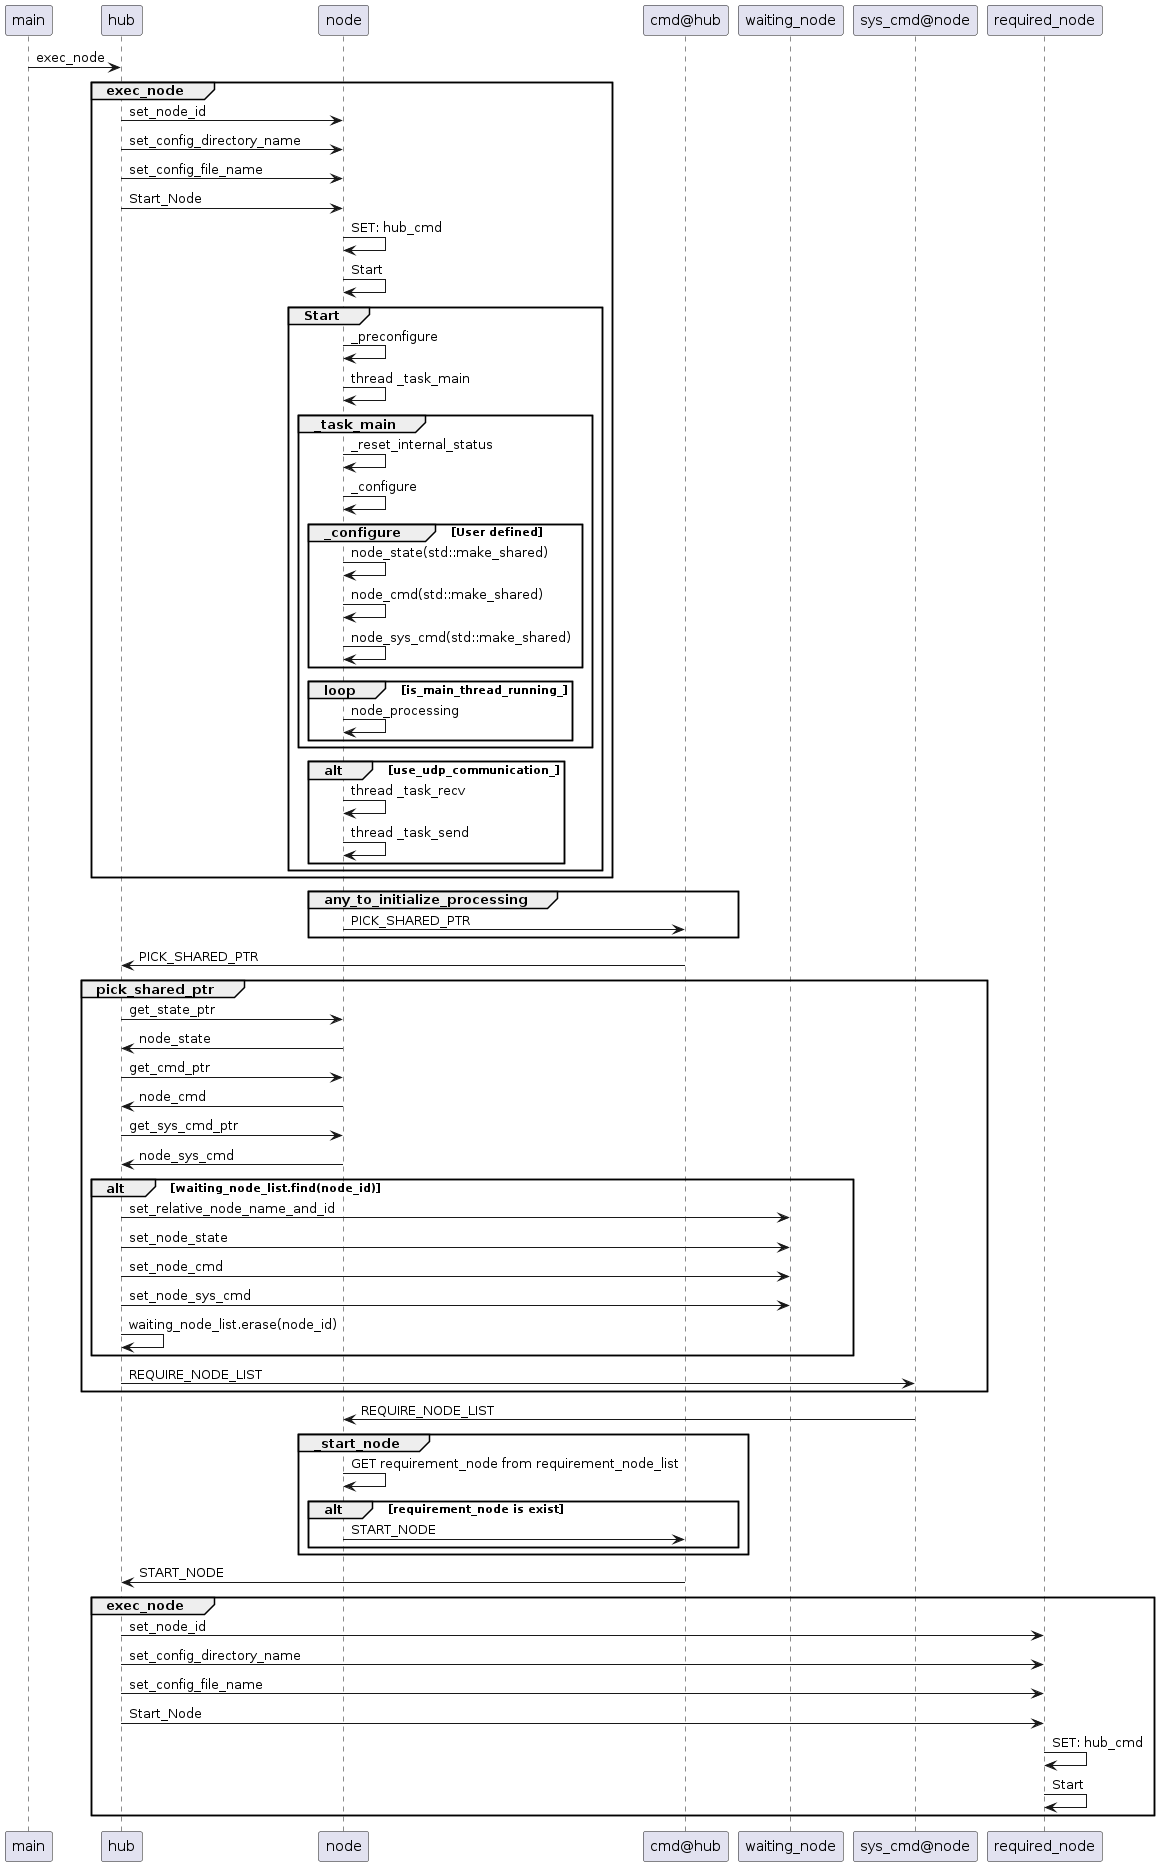

The diagram above was rendered by PlantUML. Its source (embedded in the PNG):
@startuml
main->hub: exec_node
group exec_node
    hub->node: set_node_id
    hub->node: set_config_directory_name
    hub->node: set_config_file_name
    hub->node: Start_Node
    node->node: SET: hub_cmd
    node->node: Start
    group Start
        node->node: _preconfigure
        node->node: thread _task_main
        group _task_main
            node->node: _reset_internal_status
            node->node: _configure
            group _configure [User defined]
                node->node: node_state(std::make_shared)
                node->node: node_cmd(std::make_shared)
                node->node: node_sys_cmd(std::make_shared)
            end
            loop is_main_thread_running_
                node->node: node_processing
            end
        end
        alt use_udp_communication_
            node->node: thread _task_recv
            node->node: thread _task_send
        end

    end
end

group any_to_initialize_processing
    node->cmd@hub: PICK_SHARED_PTR
end

cmd@hub->hub: PICK_SHARED_PTR

group pick_shared_ptr
    hub->node: get_state_ptr
    node->hub: node_state
    hub->node: get_cmd_ptr
    node->hub: node_cmd
    hub->node: get_sys_cmd_ptr
    node->hub: node_sys_cmd

    alt waiting_node_list.find(node_id)
        hub->waiting_node: set_relative_node_name_and_id
        hub->waiting_node: set_node_state
        hub->waiting_node: set_node_cmd
        hub->waiting_node: set_node_sys_cmd
        hub->hub: waiting_node_list.erase(node_id)
    end

    hub->sys_cmd@node: REQUIRE_NODE_LIST
end

sys_cmd@node->node: REQUIRE_NODE_LIST

group _start_node
    node->node: GET requirement_node from requirement_node_list
    alt requirement_node is exist
        node->cmd@hub: START_NODE
    end
end

cmd@hub->hub: START_NODE

group exec_node
    hub->required_node: set_node_id
    hub->required_node: set_config_directory_name
    hub->required_node: set_config_file_name
    hub->required_node: Start_Node
    required_node->required_node: SET: hub_cmd
    required_node->required_node: Start
end

@enduml